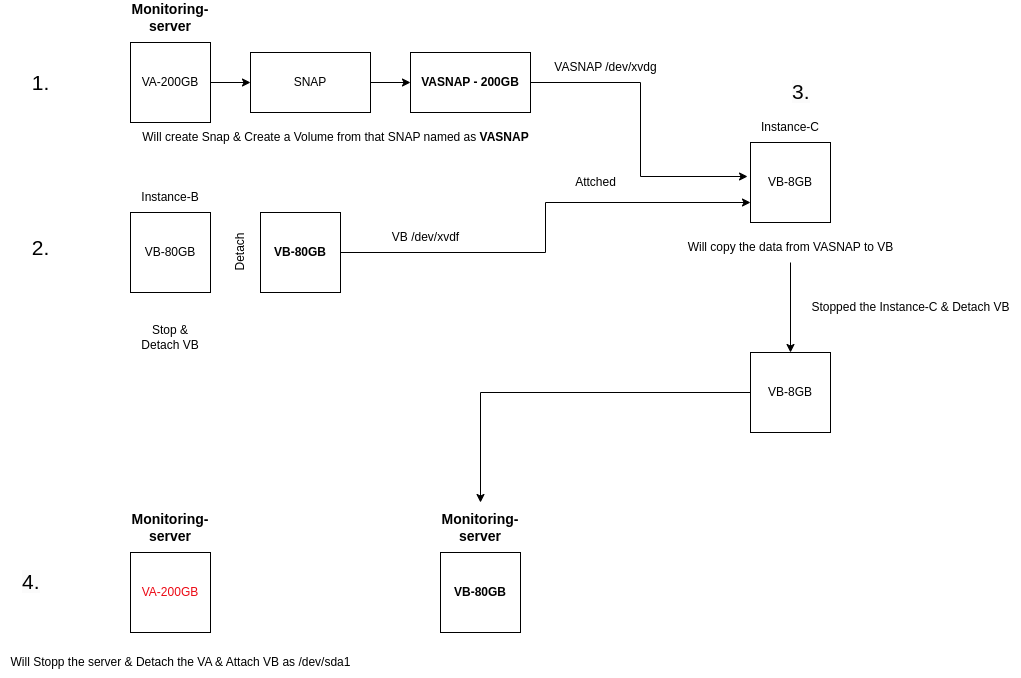

The diagram above was exported from draw.io. Its source (the exported page's mxGraphModel, read from the mxfile embedded in the PNG):
<mxGraphModel dx="2210" dy="775" grid="1" gridSize="10" guides="1" tooltips="1" connect="1" arrows="1" fold="1" page="1" pageScale="1" pageWidth="850" pageHeight="1100" math="0" shadow="0">
  <root>
    <mxCell id="0" />
    <mxCell id="1" parent="0" />
    <mxCell id="NAgyvdID7nsUFdBDVU0M-1" value="" style="edgeStyle=orthogonalEdgeStyle;rounded=0;orthogonalLoop=1;jettySize=auto;html=1;" edge="1" parent="1" source="NAgyvdID7nsUFdBDVU0M-2" target="NAgyvdID7nsUFdBDVU0M-9">
      <mxGeometry relative="1" as="geometry" />
    </mxCell>
    <mxCell id="NAgyvdID7nsUFdBDVU0M-2" value="VA-200GB" style="whiteSpace=wrap;html=1;aspect=fixed;" vertex="1" parent="1">
      <mxGeometry x="-90" y="170" width="80" height="80" as="geometry" />
    </mxCell>
    <mxCell id="NAgyvdID7nsUFdBDVU0M-3" value="&lt;b&gt;&lt;font style=&quot;font-size: 14px;&quot;&gt;Monitoring-server&lt;/font&gt;&lt;/b&gt;" style="text;html=1;strokeColor=none;fillColor=none;align=center;verticalAlign=middle;whiteSpace=wrap;rounded=0;" vertex="1" parent="1">
      <mxGeometry x="-80" y="130" width="60" height="30" as="geometry" />
    </mxCell>
    <mxCell id="NAgyvdID7nsUFdBDVU0M-4" value="VB-80GB" style="whiteSpace=wrap;html=1;aspect=fixed;" vertex="1" parent="1">
      <mxGeometry x="-90" y="340" width="80" height="80" as="geometry" />
    </mxCell>
    <mxCell id="NAgyvdID7nsUFdBDVU0M-5" value="Instance-B" style="text;html=1;strokeColor=none;fillColor=none;align=center;verticalAlign=middle;whiteSpace=wrap;rounded=0;" vertex="1" parent="1">
      <mxGeometry x="-80" y="310" width="60" height="30" as="geometry" />
    </mxCell>
    <mxCell id="NAgyvdID7nsUFdBDVU0M-6" value="Stop &amp;amp; Detach VB" style="text;html=1;strokeColor=none;fillColor=none;align=center;verticalAlign=middle;whiteSpace=wrap;rounded=0;" vertex="1" parent="1">
      <mxGeometry x="-80" y="450" width="60" height="30" as="geometry" />
    </mxCell>
    <mxCell id="NAgyvdID7nsUFdBDVU0M-7" value="Will create Snap &amp;amp; Create a Volume from that SNAP named as &lt;b&gt;VASNAP&lt;/b&gt;" style="text;html=1;align=center;verticalAlign=middle;resizable=0;points=[];autosize=1;strokeColor=none;fillColor=none;" vertex="1" parent="1">
      <mxGeometry x="-90" y="250" width="410" height="30" as="geometry" />
    </mxCell>
    <mxCell id="NAgyvdID7nsUFdBDVU0M-8" value="" style="edgeStyle=orthogonalEdgeStyle;rounded=0;orthogonalLoop=1;jettySize=auto;html=1;" edge="1" parent="1" source="NAgyvdID7nsUFdBDVU0M-9" target="NAgyvdID7nsUFdBDVU0M-11">
      <mxGeometry relative="1" as="geometry" />
    </mxCell>
    <mxCell id="NAgyvdID7nsUFdBDVU0M-9" value="SNAP" style="whiteSpace=wrap;html=1;" vertex="1" parent="1">
      <mxGeometry x="30" y="180" width="120" height="60" as="geometry" />
    </mxCell>
    <mxCell id="NAgyvdID7nsUFdBDVU0M-10" value="" style="edgeStyle=orthogonalEdgeStyle;rounded=0;orthogonalLoop=1;jettySize=auto;html=1;entryX=-0.037;entryY=0.425;entryDx=0;entryDy=0;entryPerimeter=0;" edge="1" parent="1" source="NAgyvdID7nsUFdBDVU0M-11" target="NAgyvdID7nsUFdBDVU0M-12">
      <mxGeometry relative="1" as="geometry">
        <mxPoint x="410" y="210" as="targetPoint" />
        <Array as="points">
          <mxPoint x="420" y="210" />
          <mxPoint x="420" y="304" />
        </Array>
      </mxGeometry>
    </mxCell>
    <mxCell id="NAgyvdID7nsUFdBDVU0M-11" value="&lt;b&gt;VASNAP - 200GB&lt;/b&gt;" style="whiteSpace=wrap;html=1;" vertex="1" parent="1">
      <mxGeometry x="190" y="180" width="120" height="60" as="geometry" />
    </mxCell>
    <mxCell id="NAgyvdID7nsUFdBDVU0M-12" value="VB-8GB" style="whiteSpace=wrap;html=1;aspect=fixed;" vertex="1" parent="1">
      <mxGeometry x="530" y="270" width="80" height="80" as="geometry" />
    </mxCell>
    <mxCell id="NAgyvdID7nsUFdBDVU0M-13" value="Instance-C" style="text;html=1;strokeColor=none;fillColor=none;align=center;verticalAlign=middle;whiteSpace=wrap;rounded=0;" vertex="1" parent="1">
      <mxGeometry x="530" y="240" width="80" height="30" as="geometry" />
    </mxCell>
    <mxCell id="NAgyvdID7nsUFdBDVU0M-14" style="edgeStyle=orthogonalEdgeStyle;rounded=0;orthogonalLoop=1;jettySize=auto;html=1;entryX=0;entryY=0.75;entryDx=0;entryDy=0;" edge="1" parent="1" source="NAgyvdID7nsUFdBDVU0M-15" target="NAgyvdID7nsUFdBDVU0M-12">
      <mxGeometry relative="1" as="geometry" />
    </mxCell>
    <mxCell id="NAgyvdID7nsUFdBDVU0M-15" value="&lt;b&gt;VB-80GB&lt;/b&gt;" style="whiteSpace=wrap;html=1;aspect=fixed;" vertex="1" parent="1">
      <mxGeometry x="40" y="340" width="80" height="80" as="geometry" />
    </mxCell>
    <mxCell id="NAgyvdID7nsUFdBDVU0M-16" value="VB /dev/xvdf&lt;br&gt;" style="text;html=1;align=center;verticalAlign=middle;resizable=0;points=[];autosize=1;strokeColor=none;fillColor=none;" vertex="1" parent="1">
      <mxGeometry x="160" y="350" width="90" height="30" as="geometry" />
    </mxCell>
    <mxCell id="NAgyvdID7nsUFdBDVU0M-17" value="VASNAP /dev/xvdg" style="text;html=1;align=center;verticalAlign=middle;resizable=0;points=[];autosize=1;strokeColor=none;fillColor=none;" vertex="1" parent="1">
      <mxGeometry x="320" y="180" width="130" height="30" as="geometry" />
    </mxCell>
    <mxCell id="NAgyvdID7nsUFdBDVU0M-18" value="Attched" style="text;html=1;align=center;verticalAlign=middle;resizable=0;points=[];autosize=1;strokeColor=none;fillColor=none;" vertex="1" parent="1">
      <mxGeometry x="345" y="295" width="60" height="30" as="geometry" />
    </mxCell>
    <mxCell id="NAgyvdID7nsUFdBDVU0M-19" value="Detach" style="text;html=1;align=center;verticalAlign=middle;resizable=0;points=[];autosize=1;strokeColor=none;fillColor=none;rotation=-90;" vertex="1" parent="1">
      <mxGeometry x="-10" y="365" width="60" height="30" as="geometry" />
    </mxCell>
    <mxCell id="NAgyvdID7nsUFdBDVU0M-20" value="" style="edgeStyle=orthogonalEdgeStyle;rounded=0;orthogonalLoop=1;jettySize=auto;html=1;" edge="1" parent="1" source="NAgyvdID7nsUFdBDVU0M-21" target="NAgyvdID7nsUFdBDVU0M-23">
      <mxGeometry relative="1" as="geometry" />
    </mxCell>
    <mxCell id="NAgyvdID7nsUFdBDVU0M-21" value="Will copy the data from VASNAP to VB" style="text;html=1;align=center;verticalAlign=middle;resizable=0;points=[];autosize=1;strokeColor=none;fillColor=none;" vertex="1" parent="1">
      <mxGeometry x="455" y="360" width="230" height="30" as="geometry" />
    </mxCell>
    <mxCell id="NAgyvdID7nsUFdBDVU0M-22" style="edgeStyle=orthogonalEdgeStyle;rounded=0;orthogonalLoop=1;jettySize=auto;html=1;" edge="1" parent="1" source="NAgyvdID7nsUFdBDVU0M-23">
      <mxGeometry relative="1" as="geometry">
        <mxPoint x="260" y="630" as="targetPoint" />
      </mxGeometry>
    </mxCell>
    <mxCell id="NAgyvdID7nsUFdBDVU0M-23" value="VB-8GB" style="whiteSpace=wrap;html=1;aspect=fixed;" vertex="1" parent="1">
      <mxGeometry x="530" y="480" width="80" height="80" as="geometry" />
    </mxCell>
    <mxCell id="NAgyvdID7nsUFdBDVU0M-24" value="Stopped the Instance-C &amp;amp; Detach VB" style="text;html=1;align=center;verticalAlign=middle;resizable=0;points=[];autosize=1;strokeColor=none;fillColor=none;" vertex="1" parent="1">
      <mxGeometry x="580" y="420" width="220" height="30" as="geometry" />
    </mxCell>
    <mxCell id="NAgyvdID7nsUFdBDVU0M-25" value="&lt;font color=&quot;#ec0914&quot;&gt;VA-200GB&lt;/font&gt;" style="whiteSpace=wrap;html=1;aspect=fixed;" vertex="1" parent="1">
      <mxGeometry x="-90" y="680" width="80" height="80" as="geometry" />
    </mxCell>
    <mxCell id="NAgyvdID7nsUFdBDVU0M-26" value="&lt;b&gt;&lt;font style=&quot;font-size: 14px;&quot;&gt;Monitoring-server&lt;/font&gt;&lt;/b&gt;" style="text;html=1;strokeColor=none;fillColor=none;align=center;verticalAlign=middle;whiteSpace=wrap;rounded=0;" vertex="1" parent="1">
      <mxGeometry x="-80" y="640" width="60" height="30" as="geometry" />
    </mxCell>
    <mxCell id="NAgyvdID7nsUFdBDVU0M-27" value="Will Stopp the server &amp;amp; Detach the VA &amp;amp; Attach VB as /dev/sda1" style="text;html=1;align=center;verticalAlign=middle;resizable=0;points=[];autosize=1;strokeColor=none;fillColor=none;" vertex="1" parent="1">
      <mxGeometry x="-220" y="775" width="360" height="30" as="geometry" />
    </mxCell>
    <mxCell id="NAgyvdID7nsUFdBDVU0M-28" value="&lt;b&gt;VB-80GB&lt;/b&gt;" style="whiteSpace=wrap;html=1;aspect=fixed;" vertex="1" parent="1">
      <mxGeometry x="220" y="680" width="80" height="80" as="geometry" />
    </mxCell>
    <mxCell id="NAgyvdID7nsUFdBDVU0M-29" value="&lt;b&gt;&lt;font style=&quot;font-size: 14px;&quot;&gt;Monitoring-server&lt;/font&gt;&lt;/b&gt;" style="text;html=1;strokeColor=none;fillColor=none;align=center;verticalAlign=middle;whiteSpace=wrap;rounded=0;" vertex="1" parent="1">
      <mxGeometry x="230" y="640" width="60" height="30" as="geometry" />
    </mxCell>
    <mxCell id="NAgyvdID7nsUFdBDVU0M-32" value="&lt;font style=&quot;font-size: 21px;&quot;&gt;1.&lt;/font&gt;" style="text;html=1;align=center;verticalAlign=middle;resizable=0;points=[];autosize=1;strokeColor=none;fillColor=none;" vertex="1" parent="1">
      <mxGeometry x="-200" y="190" width="40" height="40" as="geometry" />
    </mxCell>
    <mxCell id="NAgyvdID7nsUFdBDVU0M-33" value="&lt;font style=&quot;font-size: 21px;&quot;&gt;2.&lt;/font&gt;" style="text;html=1;align=center;verticalAlign=middle;resizable=0;points=[];autosize=1;strokeColor=none;fillColor=none;" vertex="1" parent="1">
      <mxGeometry x="-200" y="355" width="40" height="40" as="geometry" />
    </mxCell>
    <mxCell id="NAgyvdID7nsUFdBDVU0M-34" value="&lt;span style=&quot;color: rgb(0, 0, 0); font-family: Helvetica; font-size: 21px; font-style: normal; font-variant-ligatures: normal; font-variant-caps: normal; font-weight: 400; letter-spacing: normal; orphans: 2; text-align: center; text-indent: 0px; text-transform: none; widows: 2; word-spacing: 0px; -webkit-text-stroke-width: 0px; background-color: rgb(251, 251, 251); text-decoration-thickness: initial; text-decoration-style: initial; text-decoration-color: initial; float: none; display: inline !important;&quot;&gt;4.&lt;br&gt;&lt;/span&gt;" style="text;whiteSpace=wrap;html=1;" vertex="1" parent="1">
      <mxGeometry x="-200" y="690" width="40" height="50" as="geometry" />
    </mxCell>
    <mxCell id="NAgyvdID7nsUFdBDVU0M-35" value="&lt;span style=&quot;color: rgb(0, 0, 0); font-family: Helvetica; font-size: 21px; font-style: normal; font-variant-ligatures: normal; font-variant-caps: normal; font-weight: 400; letter-spacing: normal; orphans: 2; text-align: center; text-indent: 0px; text-transform: none; widows: 2; word-spacing: 0px; -webkit-text-stroke-width: 0px; background-color: rgb(251, 251, 251); text-decoration-thickness: initial; text-decoration-style: initial; text-decoration-color: initial; float: none; display: inline !important;&quot;&gt;3.&lt;br&gt;&lt;br&gt;&lt;/span&gt;" style="text;whiteSpace=wrap;html=1;" vertex="1" parent="1">
      <mxGeometry x="570" y="200" width="50" height="50" as="geometry" />
    </mxCell>
  </root>
</mxGraphModel>